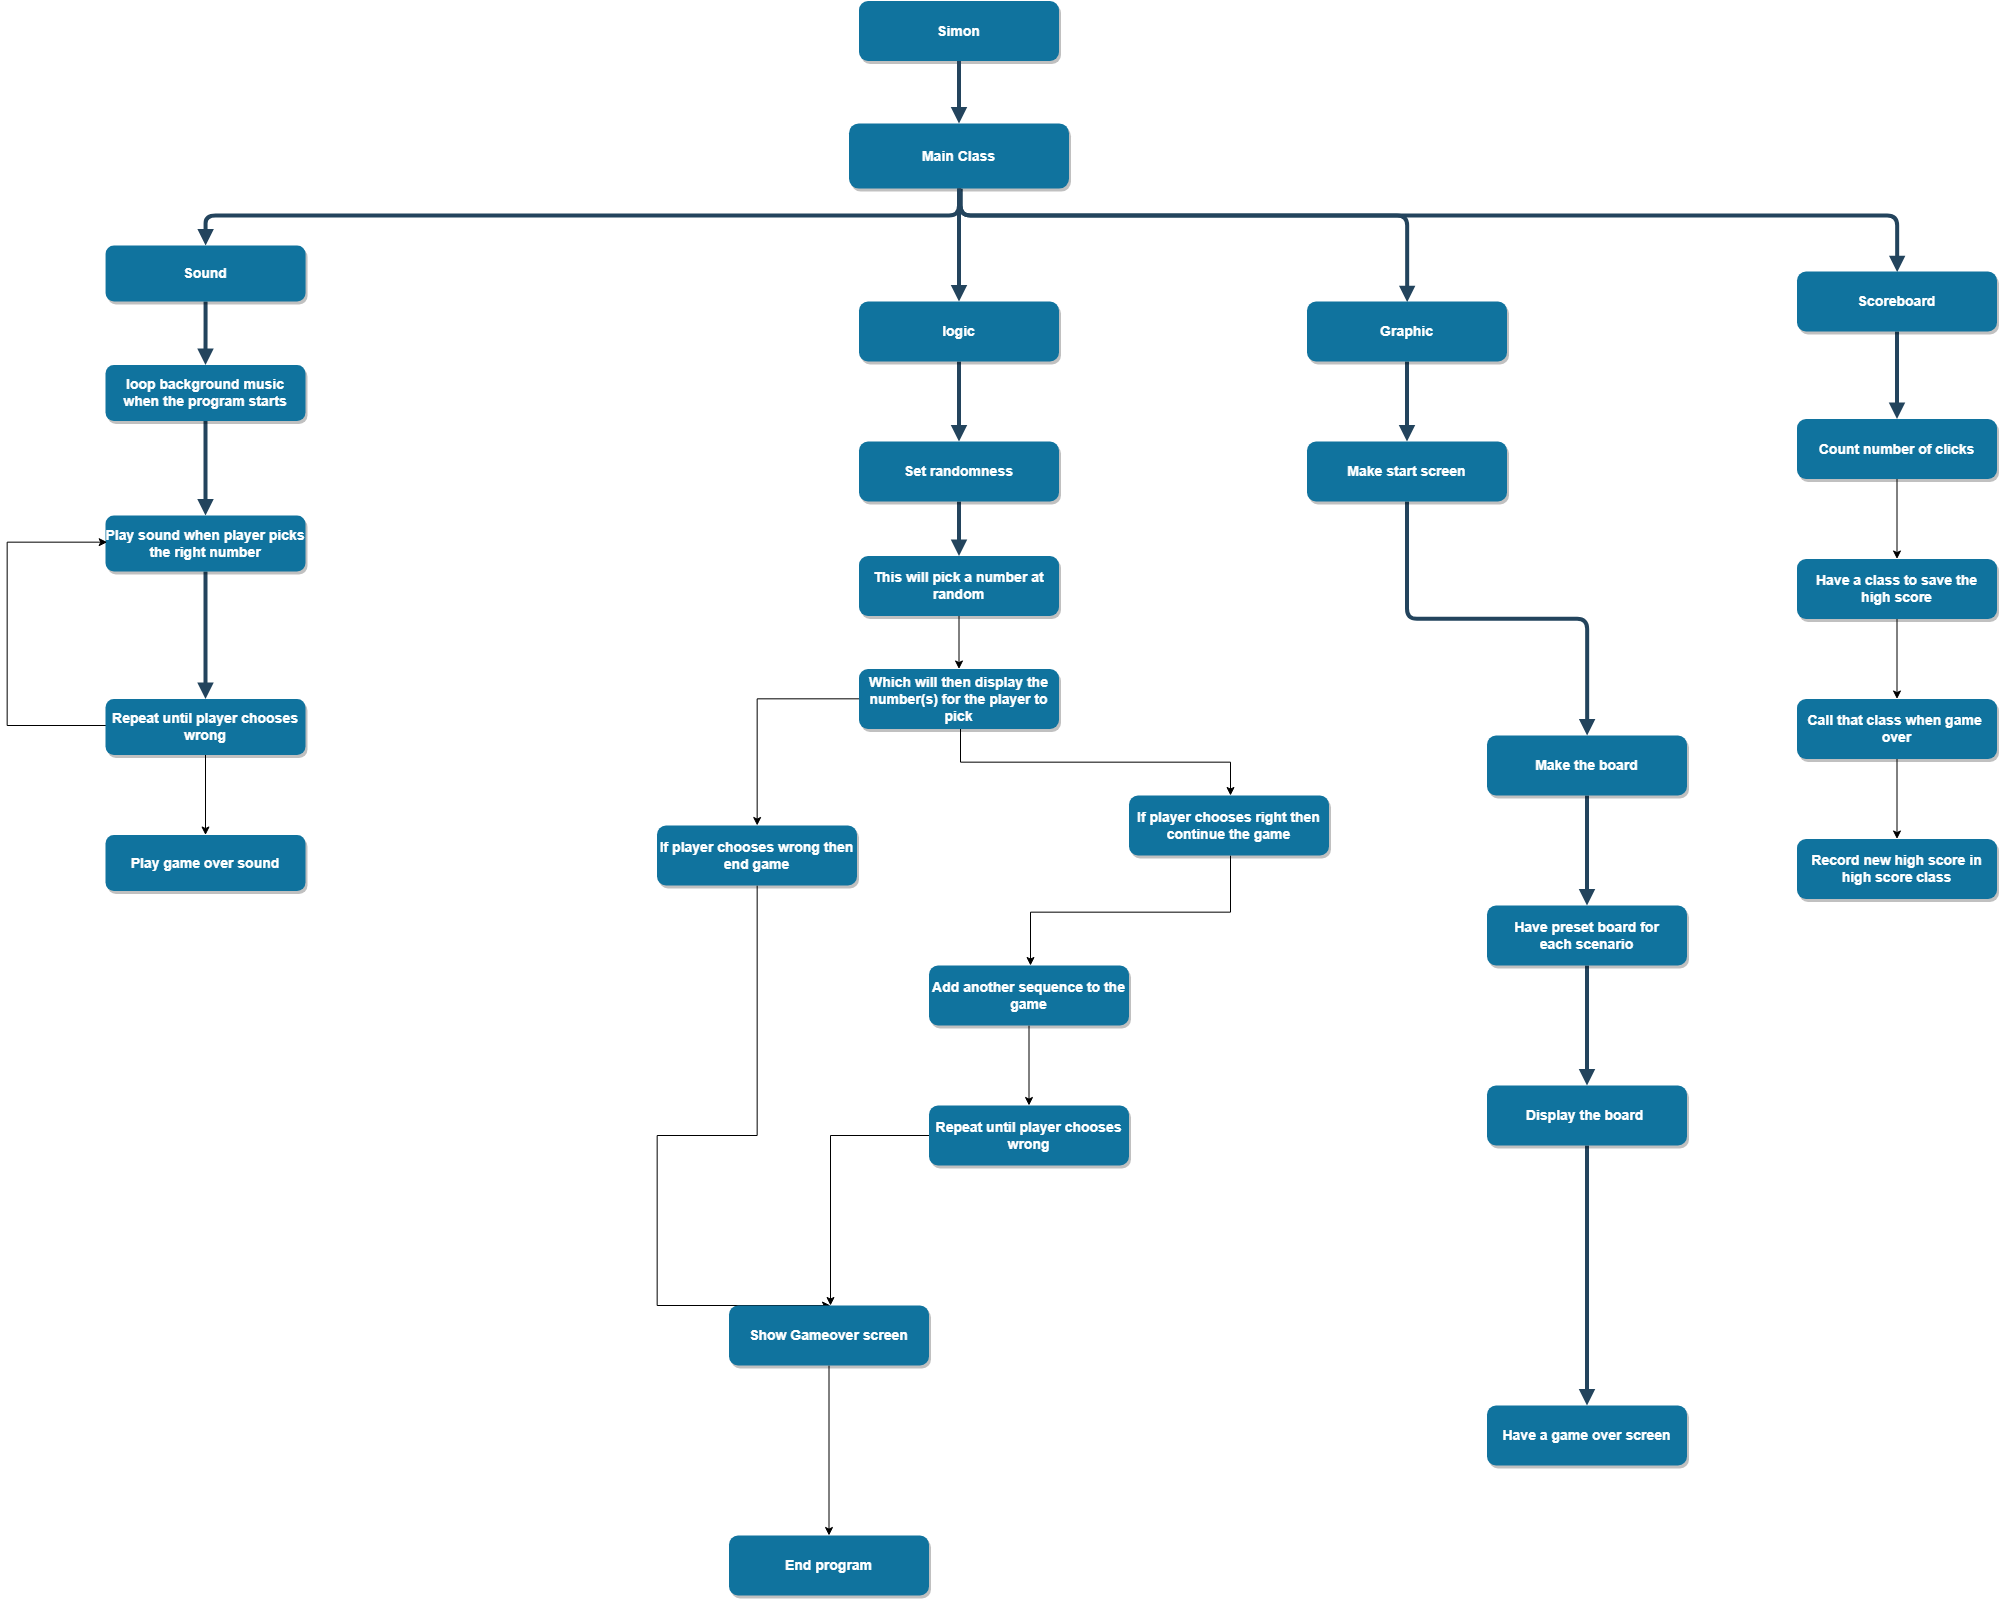

The diagram above was exported from draw.io. Its source (the exported page's mxGraphModel, read from the mxfile embedded in the PNG):
<mxGraphModel dx="5646.5" dy="2000" grid="1" gridSize="10" guides="1" tooltips="1" connect="1" arrows="1" fold="1" page="1" pageScale="1.5" pageWidth="1169" pageHeight="827" background="#ffffff" math="0" shadow="0">
  <root>
    <mxCell id="0" />
    <mxCell id="1" parent="0" />
    <mxCell id="2" value="Simon" style="rounded=1;fillColor=#10739E;strokeColor=none;shadow=1;gradientColor=none;fontStyle=1;fontColor=#FFFFFF;fontSize=14;" parent="1" vertex="1">
      <mxGeometry x="672" y="205.5" width="200" height="60" as="geometry" />
    </mxCell>
    <mxCell id="R96QBy3LXVOaci5F1Enc-58" style="edgeStyle=elbowEdgeStyle;orthogonalLoop=1;jettySize=auto;elbow=vertical;html=1;exitX=0.5;exitY=1;exitDx=0;exitDy=0;entryX=0.5;entryY=0;entryDx=0;entryDy=0;endArrow=block;endFill=1;strokeColor=#23445D;strokeWidth=4;" parent="1" source="3" target="7" edge="1">
      <mxGeometry relative="1" as="geometry">
        <Array as="points">
          <mxPoint x="773" y="420" />
        </Array>
      </mxGeometry>
    </mxCell>
    <mxCell id="2aqZS0whphgRk65t1hmV-34" style="edgeStyle=elbowEdgeStyle;orthogonalLoop=1;jettySize=auto;elbow=vertical;html=1;exitX=0.5;exitY=1;exitDx=0;exitDy=0;entryX=0.5;entryY=0;entryDx=0;entryDy=0;endArrow=block;endFill=1;strokeColor=#23445D;strokeWidth=4;" edge="1" parent="1" source="3" target="2aqZS0whphgRk65t1hmV-32">
      <mxGeometry relative="1" as="geometry">
        <Array as="points">
          <mxPoint x="1080" y="420" />
          <mxPoint x="1090" y="430" />
        </Array>
      </mxGeometry>
    </mxCell>
    <mxCell id="3" value="Main Class" style="rounded=1;fillColor=#10739E;strokeColor=none;shadow=1;gradientColor=none;fontStyle=1;fontColor=#FFFFFF;fontSize=14;" parent="1" vertex="1">
      <mxGeometry x="662" y="328" width="220" height="65" as="geometry" />
    </mxCell>
    <mxCell id="R96QBy3LXVOaci5F1Enc-67" value="" style="edgeStyle=elbowEdgeStyle;orthogonalLoop=1;jettySize=auto;elbow=vertical;html=1;endArrow=block;endFill=1;strokeColor=#23445D;strokeWidth=4;fontSize=14;fontColor=#FFFFFF;" parent="1" source="4" target="R96QBy3LXVOaci5F1Enc-66" edge="1">
      <mxGeometry relative="1" as="geometry" />
    </mxCell>
    <mxCell id="4" value="Sound" style="rounded=1;fillColor=#10739E;strokeColor=none;shadow=1;gradientColor=none;fontStyle=1;fontColor=#FFFFFF;fontSize=14;" parent="1" vertex="1">
      <mxGeometry x="-81.42857142857144" y="450" width="200" height="56" as="geometry" />
    </mxCell>
    <mxCell id="R96QBy3LXVOaci5F1Enc-73" value="" style="edgeStyle=elbowEdgeStyle;orthogonalLoop=1;jettySize=auto;elbow=vertical;html=1;endArrow=block;endFill=1;strokeColor=#23445D;strokeWidth=4;fontSize=14;fontColor=#FFFFFF;" parent="1" source="R96QBy3LXVOaci5F1Enc-66" target="R96QBy3LXVOaci5F1Enc-72" edge="1">
      <mxGeometry relative="1" as="geometry" />
    </mxCell>
    <mxCell id="R96QBy3LXVOaci5F1Enc-66" value="loop background music&#10;when the program starts" style="rounded=1;fillColor=#10739E;strokeColor=none;shadow=1;gradientColor=none;fontStyle=1;fontColor=#FFFFFF;fontSize=14;" parent="1" vertex="1">
      <mxGeometry x="-81.5" y="569.5" width="200" height="56" as="geometry" />
    </mxCell>
    <mxCell id="R96QBy3LXVOaci5F1Enc-75" value="" style="edgeStyle=elbowEdgeStyle;orthogonalLoop=1;jettySize=auto;elbow=vertical;html=1;endArrow=block;endFill=1;strokeColor=#23445D;strokeWidth=4;fontSize=14;fontColor=#FFFFFF;" parent="1" source="R96QBy3LXVOaci5F1Enc-72" target="R96QBy3LXVOaci5F1Enc-74" edge="1">
      <mxGeometry relative="1" as="geometry" />
    </mxCell>
    <mxCell id="R96QBy3LXVOaci5F1Enc-72" value="Play sound when player picks&#10;the right number" style="rounded=1;fillColor=#10739E;strokeColor=none;shadow=1;gradientColor=none;fontStyle=1;fontColor=#FFFFFF;fontSize=14;" parent="1" vertex="1">
      <mxGeometry x="-81.5" y="720" width="200" height="56" as="geometry" />
    </mxCell>
    <mxCell id="jvrc-kNHuxiooy9C7jHA-72" style="edgeStyle=orthogonalEdgeStyle;rounded=0;orthogonalLoop=1;jettySize=auto;html=1;exitX=0;exitY=0.5;exitDx=0;exitDy=0;entryX=0;entryY=0.5;entryDx=0;entryDy=0;" parent="1" source="R96QBy3LXVOaci5F1Enc-74" target="R96QBy3LXVOaci5F1Enc-72" edge="1">
      <mxGeometry relative="1" as="geometry">
        <Array as="points">
          <mxPoint x="-179" y="931" />
          <mxPoint x="-179" y="748" />
        </Array>
      </mxGeometry>
    </mxCell>
    <mxCell id="jvrc-kNHuxiooy9C7jHA-74" value="" style="edgeStyle=orthogonalEdgeStyle;rounded=0;orthogonalLoop=1;jettySize=auto;html=1;" parent="1" source="R96QBy3LXVOaci5F1Enc-74" target="jvrc-kNHuxiooy9C7jHA-73" edge="1">
      <mxGeometry relative="1" as="geometry" />
    </mxCell>
    <mxCell id="R96QBy3LXVOaci5F1Enc-74" value="Repeat until player chooses&#10;wrong" style="rounded=1;fillColor=#10739E;strokeColor=none;shadow=1;gradientColor=none;fontStyle=1;fontColor=#FFFFFF;fontSize=14;" parent="1" vertex="1">
      <mxGeometry x="-81.5" y="903.5" width="200" height="56" as="geometry" />
    </mxCell>
    <mxCell id="jvrc-kNHuxiooy9C7jHA-73" value="Play game over sound" style="rounded=1;fillColor=#10739E;strokeColor=none;shadow=1;gradientColor=none;fontStyle=1;fontColor=#FFFFFF;fontSize=14;" parent="1" vertex="1">
      <mxGeometry x="-81.5" y="1039.5" width="200" height="56" as="geometry" />
    </mxCell>
    <mxCell id="R96QBy3LXVOaci5F1Enc-65" value="" style="edgeStyle=elbowEdgeStyle;orthogonalLoop=1;jettySize=auto;elbow=vertical;html=1;endArrow=block;endFill=1;strokeColor=#23445D;strokeWidth=4;fontSize=14;fontColor=#FFFFFF;" parent="1" source="5" target="R96QBy3LXVOaci5F1Enc-64" edge="1">
      <mxGeometry relative="1" as="geometry" />
    </mxCell>
    <mxCell id="5" value="logic" style="rounded=1;fillColor=#10739E;strokeColor=none;shadow=1;gradientColor=none;fontStyle=1;fontColor=#FFFFFF;fontSize=14;" parent="1" vertex="1">
      <mxGeometry x="672" y="506" width="200" height="60" as="geometry" />
    </mxCell>
    <mxCell id="R96QBy3LXVOaci5F1Enc-77" value="" style="edgeStyle=elbowEdgeStyle;orthogonalLoop=1;jettySize=auto;elbow=vertical;html=1;endArrow=block;endFill=1;strokeColor=#23445D;strokeWidth=4;fontSize=14;fontColor=#FFFFFF;" parent="1" source="R96QBy3LXVOaci5F1Enc-64" target="R96QBy3LXVOaci5F1Enc-76" edge="1">
      <mxGeometry relative="1" as="geometry" />
    </mxCell>
    <mxCell id="R96QBy3LXVOaci5F1Enc-64" value="Set randomness" style="rounded=1;fillColor=#10739E;strokeColor=none;shadow=1;gradientColor=none;fontStyle=1;fontColor=#FFFFFF;fontSize=14;" parent="1" vertex="1">
      <mxGeometry x="672" y="646" width="200" height="60" as="geometry" />
    </mxCell>
    <mxCell id="jvrc-kNHuxiooy9C7jHA-54" value="" style="edgeStyle=orthogonalEdgeStyle;rounded=0;orthogonalLoop=1;jettySize=auto;html=1;" parent="1" source="R96QBy3LXVOaci5F1Enc-76" target="jvrc-kNHuxiooy9C7jHA-53" edge="1">
      <mxGeometry relative="1" as="geometry" />
    </mxCell>
    <mxCell id="R96QBy3LXVOaci5F1Enc-76" value="This will pick a number at&#10;random" style="rounded=1;fillColor=#10739E;strokeColor=none;shadow=1;gradientColor=none;fontStyle=1;fontColor=#FFFFFF;fontSize=14;" parent="1" vertex="1">
      <mxGeometry x="672" y="760.5" width="200" height="60" as="geometry" />
    </mxCell>
    <mxCell id="jvrc-kNHuxiooy9C7jHA-56" value="" style="edgeStyle=orthogonalEdgeStyle;rounded=0;orthogonalLoop=1;jettySize=auto;html=1;" parent="1" source="jvrc-kNHuxiooy9C7jHA-53" target="jvrc-kNHuxiooy9C7jHA-55" edge="1">
      <mxGeometry relative="1" as="geometry" />
    </mxCell>
    <mxCell id="jvrc-kNHuxiooy9C7jHA-62" style="edgeStyle=orthogonalEdgeStyle;rounded=0;orthogonalLoop=1;jettySize=auto;html=1;exitX=0.5;exitY=1;exitDx=0;exitDy=0;entryX=0.5;entryY=0;entryDx=0;entryDy=0;" parent="1" source="jvrc-kNHuxiooy9C7jHA-53" target="jvrc-kNHuxiooy9C7jHA-59" edge="1">
      <mxGeometry relative="1" as="geometry" />
    </mxCell>
    <mxCell id="jvrc-kNHuxiooy9C7jHA-53" value="Which will then display the&#10;number(s) for the player to&#10;pick" style="rounded=1;fillColor=#10739E;strokeColor=none;shadow=1;gradientColor=none;fontStyle=1;fontColor=#FFFFFF;fontSize=14;" parent="1" vertex="1">
      <mxGeometry x="672" y="873.5" width="200" height="60" as="geometry" />
    </mxCell>
    <mxCell id="jvrc-kNHuxiooy9C7jHA-58" value="" style="edgeStyle=orthogonalEdgeStyle;rounded=0;orthogonalLoop=1;jettySize=auto;html=1;entryX=0.5;entryY=0;entryDx=0;entryDy=0;" parent="1" source="jvrc-kNHuxiooy9C7jHA-55" target="jvrc-kNHuxiooy9C7jHA-57" edge="1">
      <mxGeometry relative="1" as="geometry">
        <mxPoint x="570" y="1340" as="targetPoint" />
        <Array as="points">
          <mxPoint x="570" y="1340" />
          <mxPoint x="470" y="1340" />
        </Array>
      </mxGeometry>
    </mxCell>
    <mxCell id="jvrc-kNHuxiooy9C7jHA-55" value="If player chooses wrong then&#10;end game" style="rounded=1;fillColor=#10739E;strokeColor=none;shadow=1;gradientColor=none;fontStyle=1;fontColor=#FFFFFF;fontSize=14;" parent="1" vertex="1">
      <mxGeometry x="470" y="1030" width="200" height="60" as="geometry" />
    </mxCell>
    <mxCell id="jvrc-kNHuxiooy9C7jHA-64" value="" style="edgeStyle=orthogonalEdgeStyle;rounded=0;orthogonalLoop=1;jettySize=auto;html=1;" parent="1" source="jvrc-kNHuxiooy9C7jHA-59" target="jvrc-kNHuxiooy9C7jHA-63" edge="1">
      <mxGeometry relative="1" as="geometry" />
    </mxCell>
    <mxCell id="jvrc-kNHuxiooy9C7jHA-59" value="If player chooses right then&#10;continue the game" style="rounded=1;fillColor=#10739E;strokeColor=none;shadow=1;gradientColor=none;fontStyle=1;fontColor=#FFFFFF;fontSize=14;" parent="1" vertex="1">
      <mxGeometry x="942" y="1000" width="200" height="60" as="geometry" />
    </mxCell>
    <mxCell id="jvrc-kNHuxiooy9C7jHA-66" value="" style="edgeStyle=orthogonalEdgeStyle;rounded=0;orthogonalLoop=1;jettySize=auto;html=1;" parent="1" source="jvrc-kNHuxiooy9C7jHA-63" target="jvrc-kNHuxiooy9C7jHA-65" edge="1">
      <mxGeometry relative="1" as="geometry" />
    </mxCell>
    <mxCell id="jvrc-kNHuxiooy9C7jHA-63" value="Add another sequence to the&#10;game" style="rounded=1;fillColor=#10739E;strokeColor=none;shadow=1;gradientColor=none;fontStyle=1;fontColor=#FFFFFF;fontSize=14;" parent="1" vertex="1">
      <mxGeometry x="742" y="1170" width="200" height="60" as="geometry" />
    </mxCell>
    <mxCell id="jvrc-kNHuxiooy9C7jHA-67" style="edgeStyle=orthogonalEdgeStyle;rounded=0;orthogonalLoop=1;jettySize=auto;html=1;exitX=0;exitY=0.5;exitDx=0;exitDy=0;entryX=0.5;entryY=0;entryDx=0;entryDy=0;" parent="1" source="jvrc-kNHuxiooy9C7jHA-65" target="jvrc-kNHuxiooy9C7jHA-57" edge="1">
      <mxGeometry relative="1" as="geometry" />
    </mxCell>
    <mxCell id="jvrc-kNHuxiooy9C7jHA-65" value="Repeat until player chooses&#10;wrong" style="rounded=1;fillColor=#10739E;strokeColor=none;shadow=1;gradientColor=none;fontStyle=1;fontColor=#FFFFFF;fontSize=14;" parent="1" vertex="1">
      <mxGeometry x="742" y="1310" width="200" height="60" as="geometry" />
    </mxCell>
    <mxCell id="jvrc-kNHuxiooy9C7jHA-69" value="" style="edgeStyle=orthogonalEdgeStyle;rounded=0;orthogonalLoop=1;jettySize=auto;html=1;" parent="1" source="jvrc-kNHuxiooy9C7jHA-57" target="jvrc-kNHuxiooy9C7jHA-68" edge="1">
      <mxGeometry relative="1" as="geometry" />
    </mxCell>
    <mxCell id="jvrc-kNHuxiooy9C7jHA-57" value="Show Gameover screen" style="rounded=1;fillColor=#10739E;strokeColor=none;shadow=1;gradientColor=none;fontStyle=1;fontColor=#FFFFFF;fontSize=14;" parent="1" vertex="1">
      <mxGeometry x="542" y="1510" width="200" height="60" as="geometry" />
    </mxCell>
    <mxCell id="jvrc-kNHuxiooy9C7jHA-68" value="End program" style="rounded=1;fillColor=#10739E;strokeColor=none;shadow=1;gradientColor=none;fontStyle=1;fontColor=#FFFFFF;fontSize=14;" parent="1" vertex="1">
      <mxGeometry x="542" y="1740" width="200" height="60" as="geometry" />
    </mxCell>
    <mxCell id="R96QBy3LXVOaci5F1Enc-71" value="" style="edgeStyle=elbowEdgeStyle;orthogonalLoop=1;jettySize=auto;elbow=vertical;html=1;endArrow=block;endFill=1;strokeColor=#23445D;strokeWidth=4;fontSize=14;fontColor=#FFFFFF;" parent="1" source="7" target="R96QBy3LXVOaci5F1Enc-70" edge="1">
      <mxGeometry relative="1" as="geometry" />
    </mxCell>
    <mxCell id="7" value="Scoreboard" style="rounded=1;fillColor=#10739E;strokeColor=none;shadow=1;gradientColor=none;fontStyle=1;fontColor=#FFFFFF;fontSize=14;rotation=0;" parent="1" vertex="1">
      <mxGeometry x="1610" y="476" width="200" height="60" as="geometry" />
    </mxCell>
    <mxCell id="Cmy_7D_nnMI1HfNWIGBP-54" value="" style="edgeStyle=orthogonalEdgeStyle;rounded=0;orthogonalLoop=1;jettySize=auto;html=1;" parent="1" source="R96QBy3LXVOaci5F1Enc-70" target="Cmy_7D_nnMI1HfNWIGBP-53" edge="1">
      <mxGeometry relative="1" as="geometry" />
    </mxCell>
    <mxCell id="R96QBy3LXVOaci5F1Enc-70" value="Count number of clicks" style="rounded=1;fillColor=#10739E;strokeColor=none;shadow=1;gradientColor=none;fontStyle=1;fontColor=#FFFFFF;fontSize=14;rotation=0;" parent="1" vertex="1">
      <mxGeometry x="1610" y="623.5" width="200" height="60" as="geometry" />
    </mxCell>
    <mxCell id="Cmy_7D_nnMI1HfNWIGBP-56" value="" style="edgeStyle=orthogonalEdgeStyle;rounded=0;orthogonalLoop=1;jettySize=auto;html=1;" parent="1" source="Cmy_7D_nnMI1HfNWIGBP-53" target="Cmy_7D_nnMI1HfNWIGBP-55" edge="1">
      <mxGeometry relative="1" as="geometry" />
    </mxCell>
    <mxCell id="Cmy_7D_nnMI1HfNWIGBP-53" value="Have a class to save the&#10;high score" style="rounded=1;fillColor=#10739E;strokeColor=none;shadow=1;gradientColor=none;fontStyle=1;fontColor=#FFFFFF;fontSize=14;rotation=0;" parent="1" vertex="1">
      <mxGeometry x="1610" y="763.5" width="200" height="60" as="geometry" />
    </mxCell>
    <mxCell id="Cmy_7D_nnMI1HfNWIGBP-58" value="" style="edgeStyle=orthogonalEdgeStyle;rounded=0;orthogonalLoop=1;jettySize=auto;html=1;" parent="1" source="Cmy_7D_nnMI1HfNWIGBP-55" target="Cmy_7D_nnMI1HfNWIGBP-57" edge="1">
      <mxGeometry relative="1" as="geometry" />
    </mxCell>
    <mxCell id="Cmy_7D_nnMI1HfNWIGBP-55" value="Call that class when game &#10;over" style="rounded=1;fillColor=#10739E;strokeColor=none;shadow=1;gradientColor=none;fontStyle=1;fontColor=#FFFFFF;fontSize=14;rotation=0;" parent="1" vertex="1">
      <mxGeometry x="1610" y="903.5" width="200" height="60" as="geometry" />
    </mxCell>
    <mxCell id="Cmy_7D_nnMI1HfNWIGBP-57" value="Record new high score in &#10;high score class" style="rounded=1;fillColor=#10739E;strokeColor=none;shadow=1;gradientColor=none;fontStyle=1;fontColor=#FFFFFF;fontSize=14;rotation=0;" parent="1" vertex="1">
      <mxGeometry x="1610" y="1043.5" width="200" height="60" as="geometry" />
    </mxCell>
    <mxCell id="29" value="" style="edgeStyle=elbowEdgeStyle;elbow=vertical;strokeWidth=4;endArrow=block;endFill=1;fontStyle=1;strokeColor=#23445D;" parent="1" source="2" target="3" edge="1">
      <mxGeometry x="22" y="165.5" width="100" height="100" as="geometry">
        <mxPoint x="22" y="265.5" as="sourcePoint" />
        <mxPoint x="122" y="165.5" as="targetPoint" />
      </mxGeometry>
    </mxCell>
    <mxCell id="30" value="" style="edgeStyle=elbowEdgeStyle;elbow=vertical;strokeWidth=4;endArrow=block;endFill=1;fontStyle=1;strokeColor=#23445D;" parent="1" source="3" target="5" edge="1">
      <mxGeometry x="22" y="165.5" width="100" height="100" as="geometry">
        <mxPoint x="22" y="265.5" as="sourcePoint" />
        <mxPoint x="122" y="165.5" as="targetPoint" />
      </mxGeometry>
    </mxCell>
    <mxCell id="31" value="" style="edgeStyle=elbowEdgeStyle;elbow=vertical;strokeWidth=4;endArrow=block;endFill=1;fontStyle=1;strokeColor=#23445D;" parent="1" source="3" target="4" edge="1">
      <mxGeometry x="22" y="165.5" width="100" height="100" as="geometry">
        <mxPoint x="22" y="265.5" as="sourcePoint" />
        <mxPoint x="122" y="165.5" as="targetPoint" />
      </mxGeometry>
    </mxCell>
    <mxCell id="2aqZS0whphgRk65t1hmV-44" value="" style="edgeStyle=elbowEdgeStyle;orthogonalLoop=1;jettySize=auto;elbow=vertical;html=1;endArrow=block;endFill=1;strokeColor=#23445D;strokeWidth=4;" edge="1" parent="1" source="2aqZS0whphgRk65t1hmV-32" target="2aqZS0whphgRk65t1hmV-43">
      <mxGeometry relative="1" as="geometry" />
    </mxCell>
    <mxCell id="2aqZS0whphgRk65t1hmV-32" value="Graphic" style="rounded=1;fillColor=#10739E;strokeColor=none;shadow=1;gradientColor=none;fontStyle=1;fontColor=#FFFFFF;fontSize=14;" vertex="1" parent="1">
      <mxGeometry x="1120" y="506" width="200" height="60" as="geometry" />
    </mxCell>
    <mxCell id="2aqZS0whphgRk65t1hmV-46" value="" style="edgeStyle=elbowEdgeStyle;orthogonalLoop=1;jettySize=auto;elbow=vertical;html=1;endArrow=block;endFill=1;strokeColor=#23445D;strokeWidth=4;entryX=0.5;entryY=0;entryDx=0;entryDy=0;" edge="1" parent="1" source="2aqZS0whphgRk65t1hmV-43" target="2aqZS0whphgRk65t1hmV-37">
      <mxGeometry relative="1" as="geometry">
        <mxPoint x="1220" y="786" as="targetPoint" />
      </mxGeometry>
    </mxCell>
    <mxCell id="2aqZS0whphgRk65t1hmV-43" value="Make start screen" style="rounded=1;fillColor=#10739E;strokeColor=none;shadow=1;gradientColor=none;fontStyle=1;fontColor=#FFFFFF;fontSize=14;" vertex="1" parent="1">
      <mxGeometry x="1120" y="646" width="200" height="60" as="geometry" />
    </mxCell>
    <mxCell id="2aqZS0whphgRk65t1hmV-40" value="" style="edgeStyle=elbowEdgeStyle;orthogonalLoop=1;jettySize=auto;elbow=vertical;html=1;endArrow=block;endFill=1;strokeColor=#23445D;strokeWidth=4;" edge="1" parent="1" source="2aqZS0whphgRk65t1hmV-37" target="2aqZS0whphgRk65t1hmV-39">
      <mxGeometry relative="1" as="geometry" />
    </mxCell>
    <mxCell id="2aqZS0whphgRk65t1hmV-37" value="Make the board" style="rounded=1;fillColor=#10739E;strokeColor=none;shadow=1;gradientColor=none;fontStyle=1;fontColor=#FFFFFF;fontSize=14;" vertex="1" parent="1">
      <mxGeometry x="1300" y="940" width="200" height="60" as="geometry" />
    </mxCell>
    <mxCell id="2aqZS0whphgRk65t1hmV-42" value="" style="edgeStyle=elbowEdgeStyle;orthogonalLoop=1;jettySize=auto;elbow=vertical;html=1;endArrow=block;endFill=1;strokeColor=#23445D;strokeWidth=4;" edge="1" parent="1" source="2aqZS0whphgRk65t1hmV-39" target="2aqZS0whphgRk65t1hmV-41">
      <mxGeometry relative="1" as="geometry" />
    </mxCell>
    <mxCell id="2aqZS0whphgRk65t1hmV-39" value="Have preset board for&#10;each scenario" style="rounded=1;fillColor=#10739E;strokeColor=none;shadow=1;gradientColor=none;fontStyle=1;fontColor=#FFFFFF;fontSize=14;" vertex="1" parent="1">
      <mxGeometry x="1300" y="1110" width="200" height="60" as="geometry" />
    </mxCell>
    <mxCell id="2aqZS0whphgRk65t1hmV-48" value="" style="edgeStyle=elbowEdgeStyle;orthogonalLoop=1;jettySize=auto;elbow=vertical;html=1;endArrow=block;endFill=1;strokeColor=#23445D;strokeWidth=4;" edge="1" parent="1" source="2aqZS0whphgRk65t1hmV-41" target="2aqZS0whphgRk65t1hmV-47">
      <mxGeometry relative="1" as="geometry" />
    </mxCell>
    <mxCell id="2aqZS0whphgRk65t1hmV-41" value="Display the board " style="rounded=1;fillColor=#10739E;strokeColor=none;shadow=1;gradientColor=none;fontStyle=1;fontColor=#FFFFFF;fontSize=14;" vertex="1" parent="1">
      <mxGeometry x="1300" y="1290" width="200" height="60" as="geometry" />
    </mxCell>
    <mxCell id="2aqZS0whphgRk65t1hmV-47" value="Have a game over screen" style="rounded=1;fillColor=#10739E;strokeColor=none;shadow=1;gradientColor=none;fontStyle=1;fontColor=#FFFFFF;fontSize=14;" vertex="1" parent="1">
      <mxGeometry x="1300" y="1610" width="200" height="60" as="geometry" />
    </mxCell>
  </root>
</mxGraphModel>